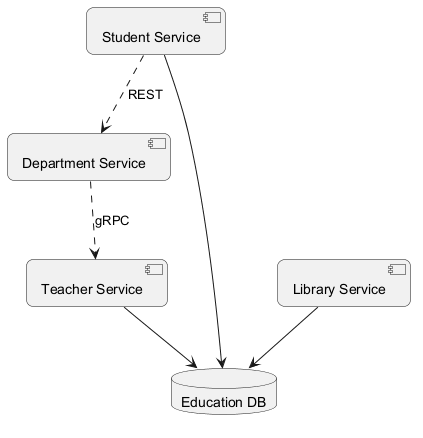

The diagram above was rendered by PlantUML. Its source (embedded in the PNG):
@startuml
skinparam backgroundColor #FFFFFF
skinparam roundCorner 15
component "Department Service" as C_DepartmentService
component "Student Service" as C_StudentService
component "Library Service" as C_LibraryService
component "Teacher Service" as C_TeacherService
database "Education DB" as DB_education
C_StudentService --> DB_education
C_LibraryService --> DB_education
C_TeacherService --> DB_education
C_DepartmentService ..> C_TeacherService : gRPC
C_StudentService ..> C_DepartmentService : REST
@enduml